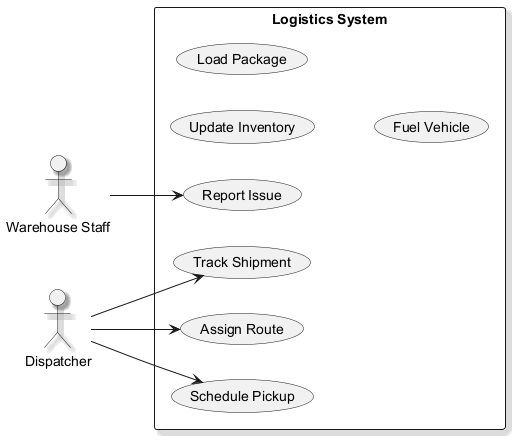

The diagram above was rendered by PlantUML. Its source (embedded in the PNG):
@startuml
skinparam shadowing true
left to right direction
actor "Warehouse Staff" as WS
actor "Dispatcher" as D
rectangle "Logistics System" {
  usecase "Update Inventory" as UC_UpdateInventory
  usecase "Load Package" as UC_LoadPackage
  usecase "Fuel Vehicle" as UC_FuelVehicle
  usecase "Schedule Pickup" as UC_SchedulePickup
  usecase "Track Shipment" as UC_TrackShipment
  usecase "Report Issue" as UC_ReportIssue
  usecase "Assign Route" as UC_AssignRoute
}
WS --> UC_ReportIssue
D --> UC_TrackShipment
D --> UC_SchedulePickup
D --> UC_AssignRoute
@enduml